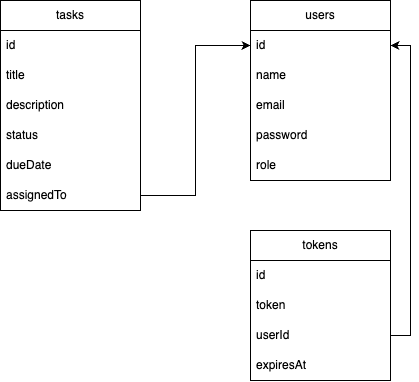

The diagram above was exported from draw.io. Its source (the exported page's mxGraphModel, read from the mxfile embedded in the PNG):
<mxGraphModel dx="788" dy="603" grid="1" gridSize="10" guides="1" tooltips="1" connect="1" arrows="1" fold="1" page="1" pageScale="1" pageWidth="1100" pageHeight="850" background="none" math="0" shadow="0">
  <root>
    <mxCell id="0" />
    <mxCell id="1" parent="0" />
    <mxCell id="pS4CqPwh7eqN1MEWFmHl-4" value="tasks" style="swimlane;fontStyle=0;childLayout=stackLayout;horizontal=1;startSize=30;horizontalStack=0;resizeParent=1;resizeParentMax=0;resizeLast=0;collapsible=1;marginBottom=0;whiteSpace=wrap;html=1;" vertex="1" parent="1">
      <mxGeometry x="470" y="260" width="140" height="210" as="geometry" />
    </mxCell>
    <mxCell id="pS4CqPwh7eqN1MEWFmHl-5" value="id" style="text;strokeColor=none;fillColor=none;align=left;verticalAlign=middle;spacingLeft=4;spacingRight=4;overflow=hidden;points=[[0,0.5],[1,0.5]];portConstraint=eastwest;rotatable=0;whiteSpace=wrap;html=1;" vertex="1" parent="pS4CqPwh7eqN1MEWFmHl-4">
      <mxGeometry y="30" width="140" height="30" as="geometry" />
    </mxCell>
    <mxCell id="pS4CqPwh7eqN1MEWFmHl-6" value="title" style="text;strokeColor=none;fillColor=none;align=left;verticalAlign=middle;spacingLeft=4;spacingRight=4;overflow=hidden;points=[[0,0.5],[1,0.5]];portConstraint=eastwest;rotatable=0;whiteSpace=wrap;html=1;" vertex="1" parent="pS4CqPwh7eqN1MEWFmHl-4">
      <mxGeometry y="60" width="140" height="30" as="geometry" />
    </mxCell>
    <mxCell id="pS4CqPwh7eqN1MEWFmHl-7" value="description" style="text;strokeColor=none;fillColor=none;align=left;verticalAlign=middle;spacingLeft=4;spacingRight=4;overflow=hidden;points=[[0,0.5],[1,0.5]];portConstraint=eastwest;rotatable=0;whiteSpace=wrap;html=1;" vertex="1" parent="pS4CqPwh7eqN1MEWFmHl-4">
      <mxGeometry y="90" width="140" height="30" as="geometry" />
    </mxCell>
    <mxCell id="pS4CqPwh7eqN1MEWFmHl-15" value="status" style="text;strokeColor=none;fillColor=none;align=left;verticalAlign=middle;spacingLeft=4;spacingRight=4;overflow=hidden;points=[[0,0.5],[1,0.5]];portConstraint=eastwest;rotatable=0;whiteSpace=wrap;html=1;" vertex="1" parent="pS4CqPwh7eqN1MEWFmHl-4">
      <mxGeometry y="120" width="140" height="30" as="geometry" />
    </mxCell>
    <mxCell id="pS4CqPwh7eqN1MEWFmHl-14" value="dueDate" style="text;strokeColor=none;fillColor=none;align=left;verticalAlign=middle;spacingLeft=4;spacingRight=4;overflow=hidden;points=[[0,0.5],[1,0.5]];portConstraint=eastwest;rotatable=0;whiteSpace=wrap;html=1;" vertex="1" parent="pS4CqPwh7eqN1MEWFmHl-4">
      <mxGeometry y="150" width="140" height="30" as="geometry" />
    </mxCell>
    <mxCell id="pS4CqPwh7eqN1MEWFmHl-13" value="assignedTo" style="text;strokeColor=none;fillColor=none;align=left;verticalAlign=middle;spacingLeft=4;spacingRight=4;overflow=hidden;points=[[0,0.5],[1,0.5]];portConstraint=eastwest;rotatable=0;whiteSpace=wrap;html=1;" vertex="1" parent="pS4CqPwh7eqN1MEWFmHl-4">
      <mxGeometry y="180" width="140" height="30" as="geometry" />
    </mxCell>
    <mxCell id="pS4CqPwh7eqN1MEWFmHl-16" value="users" style="swimlane;fontStyle=0;childLayout=stackLayout;horizontal=1;startSize=30;horizontalStack=0;resizeParent=1;resizeParentMax=0;resizeLast=0;collapsible=1;marginBottom=0;whiteSpace=wrap;html=1;" vertex="1" parent="1">
      <mxGeometry x="720" y="260" width="140" height="180" as="geometry" />
    </mxCell>
    <mxCell id="pS4CqPwh7eqN1MEWFmHl-17" value="id" style="text;strokeColor=none;fillColor=none;align=left;verticalAlign=middle;spacingLeft=4;spacingRight=4;overflow=hidden;points=[[0,0.5],[1,0.5]];portConstraint=eastwest;rotatable=0;whiteSpace=wrap;html=1;" vertex="1" parent="pS4CqPwh7eqN1MEWFmHl-16">
      <mxGeometry y="30" width="140" height="30" as="geometry" />
    </mxCell>
    <mxCell id="pS4CqPwh7eqN1MEWFmHl-18" value="name" style="text;strokeColor=none;fillColor=none;align=left;verticalAlign=middle;spacingLeft=4;spacingRight=4;overflow=hidden;points=[[0,0.5],[1,0.5]];portConstraint=eastwest;rotatable=0;whiteSpace=wrap;html=1;" vertex="1" parent="pS4CqPwh7eqN1MEWFmHl-16">
      <mxGeometry y="60" width="140" height="30" as="geometry" />
    </mxCell>
    <mxCell id="pS4CqPwh7eqN1MEWFmHl-19" value="email" style="text;strokeColor=none;fillColor=none;align=left;verticalAlign=middle;spacingLeft=4;spacingRight=4;overflow=hidden;points=[[0,0.5],[1,0.5]];portConstraint=eastwest;rotatable=0;whiteSpace=wrap;html=1;" vertex="1" parent="pS4CqPwh7eqN1MEWFmHl-16">
      <mxGeometry y="90" width="140" height="30" as="geometry" />
    </mxCell>
    <mxCell id="pS4CqPwh7eqN1MEWFmHl-20" value="password" style="text;strokeColor=none;fillColor=none;align=left;verticalAlign=middle;spacingLeft=4;spacingRight=4;overflow=hidden;points=[[0,0.5],[1,0.5]];portConstraint=eastwest;rotatable=0;whiteSpace=wrap;html=1;" vertex="1" parent="pS4CqPwh7eqN1MEWFmHl-16">
      <mxGeometry y="120" width="140" height="30" as="geometry" />
    </mxCell>
    <mxCell id="pS4CqPwh7eqN1MEWFmHl-21" value="role" style="text;strokeColor=none;fillColor=none;align=left;verticalAlign=middle;spacingLeft=4;spacingRight=4;overflow=hidden;points=[[0,0.5],[1,0.5]];portConstraint=eastwest;rotatable=0;whiteSpace=wrap;html=1;" vertex="1" parent="pS4CqPwh7eqN1MEWFmHl-16">
      <mxGeometry y="150" width="140" height="30" as="geometry" />
    </mxCell>
    <mxCell id="pS4CqPwh7eqN1MEWFmHl-23" value="tokens" style="swimlane;fontStyle=0;childLayout=stackLayout;horizontal=1;startSize=30;horizontalStack=0;resizeParent=1;resizeParentMax=0;resizeLast=0;collapsible=1;marginBottom=0;whiteSpace=wrap;html=1;" vertex="1" parent="1">
      <mxGeometry x="720" y="490" width="140" height="150" as="geometry" />
    </mxCell>
    <mxCell id="pS4CqPwh7eqN1MEWFmHl-24" value="id" style="text;strokeColor=none;fillColor=none;align=left;verticalAlign=middle;spacingLeft=4;spacingRight=4;overflow=hidden;points=[[0,0.5],[1,0.5]];portConstraint=eastwest;rotatable=0;whiteSpace=wrap;html=1;" vertex="1" parent="pS4CqPwh7eqN1MEWFmHl-23">
      <mxGeometry y="30" width="140" height="30" as="geometry" />
    </mxCell>
    <mxCell id="pS4CqPwh7eqN1MEWFmHl-25" value="token" style="text;strokeColor=none;fillColor=none;align=left;verticalAlign=middle;spacingLeft=4;spacingRight=4;overflow=hidden;points=[[0,0.5],[1,0.5]];portConstraint=eastwest;rotatable=0;whiteSpace=wrap;html=1;" vertex="1" parent="pS4CqPwh7eqN1MEWFmHl-23">
      <mxGeometry y="60" width="140" height="30" as="geometry" />
    </mxCell>
    <mxCell id="pS4CqPwh7eqN1MEWFmHl-26" value="userId" style="text;strokeColor=none;fillColor=none;align=left;verticalAlign=middle;spacingLeft=4;spacingRight=4;overflow=hidden;points=[[0,0.5],[1,0.5]];portConstraint=eastwest;rotatable=0;whiteSpace=wrap;html=1;" vertex="1" parent="pS4CqPwh7eqN1MEWFmHl-23">
      <mxGeometry y="90" width="140" height="30" as="geometry" />
    </mxCell>
    <mxCell id="pS4CqPwh7eqN1MEWFmHl-27" value="expiresAt" style="text;strokeColor=none;fillColor=none;align=left;verticalAlign=middle;spacingLeft=4;spacingRight=4;overflow=hidden;points=[[0,0.5],[1,0.5]];portConstraint=eastwest;rotatable=0;whiteSpace=wrap;html=1;" vertex="1" parent="pS4CqPwh7eqN1MEWFmHl-23">
      <mxGeometry y="120" width="140" height="30" as="geometry" />
    </mxCell>
    <mxCell id="pS4CqPwh7eqN1MEWFmHl-29" style="edgeStyle=orthogonalEdgeStyle;rounded=0;orthogonalLoop=1;jettySize=auto;html=1;entryX=0;entryY=0.5;entryDx=0;entryDy=0;flowAnimation=0;" edge="1" parent="1" source="pS4CqPwh7eqN1MEWFmHl-13" target="pS4CqPwh7eqN1MEWFmHl-17">
      <mxGeometry relative="1" as="geometry" />
    </mxCell>
    <mxCell id="pS4CqPwh7eqN1MEWFmHl-30" style="edgeStyle=orthogonalEdgeStyle;rounded=0;orthogonalLoop=1;jettySize=auto;html=1;exitX=1;exitY=0.5;exitDx=0;exitDy=0;entryX=1;entryY=0.5;entryDx=0;entryDy=0;" edge="1" parent="1" source="pS4CqPwh7eqN1MEWFmHl-26" target="pS4CqPwh7eqN1MEWFmHl-17">
      <mxGeometry relative="1" as="geometry" />
    </mxCell>
  </root>
</mxGraphModel>